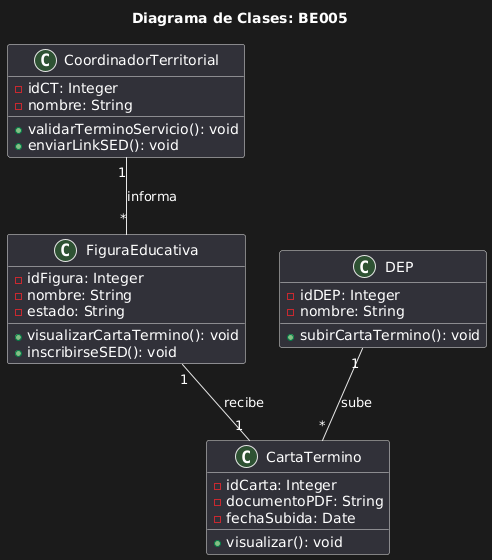

The diagram above was rendered by PlantUML. Its source (embedded in the PNG):
@startuml
title Diagrama de Clases: BE005

class CoordinadorTerritorial {
    - idCT: Integer
    - nombre: String
    + validarTerminoServicio(): void
    + enviarLinkSED(): void
}

class FiguraEducativa {
    - idFigura: Integer
    - nombre: String
    - estado: String
    + visualizarCartaTermino(): void
    + inscribirseSED(): void
}

class DEP {
    - idDEP: Integer
    - nombre: String
    + subirCartaTermino(): void
}

class CartaTermino {
    - idCarta: Integer
    - documentoPDF: String
    - fechaSubida: Date
    + visualizar(): void
}

CoordinadorTerritorial "1" -- "*" FiguraEducativa : informa
FiguraEducativa "1" -- "1" CartaTermino : recibe
DEP "1" -- "*" CartaTermino : sube
@enduml